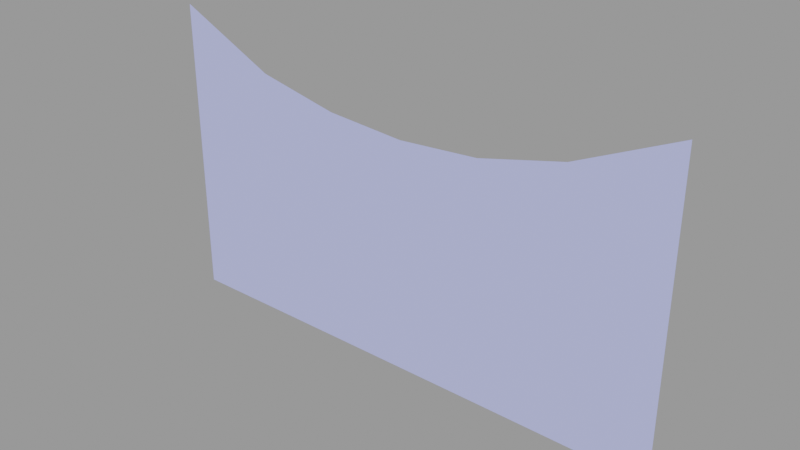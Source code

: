 # Source: skycards_forest128dip.blend  (saved by Blender 2.92.15; exported with 4.5.12 LTS)
import bpy
from mathutils import Matrix  # noqa: F401  (used for matrix-valued properties, if any)

bpy.ops.wm.read_factory_settings(use_empty=True)
scene = bpy.context.scene
scene.name = 'skycards_forest128dip.qc'

# ---- collections
col_skycards_forest128dip = bpy.data.collections.new('skycards_forest128dip'); scene.collection.children.link(col_skycards_forest128dip)

# ---- materials (node trees are filled in below, after node groups)
mat_skycards_forest1 = bpy.data.materials.new('skycards_forest1')
mat_skycards_forest1.use_transparent_shadow = False
mat_skycards_forest1.diffuse_color = (0.4799, 0.5204, 0.9459, 1.0)

# ---- material node trees

# ---- meshes
me_skycards_forest128dip_reference = bpy.data.meshes.new('skycards_forest128dip_reference')
me_skycards_forest128dip_reference.from_pydata([(80.74, 1e-06, 66.58), (128.0, 4e-06, 39.14), (128.0, 2e-06, 88.24), (86.32, 3e-06, 21.05), (87.08, 7e-06, -60.22), (128.0, 9e-06, -60.31), (-128.0, -1e-05, 88.24), (-85.2, -5e-06, 20.16), (-79.19, -6e-06, 64.82), (-128.0, -8e-06, 39.14), (-128.0, -3e-06, -60.31), (-86.01, -1e-06, -60.22), (40.14, 5e-06, -60.15), (40.06, 2e-06, 8.505), (0.0, 3e-06, -60.15), (0.0, 0.0, 6.48), (-39.79, 1e-06, -60.15), (-39.71, -2e-06, 8.287), (-39.07, -4e-06, 56.3), (0.0, -2e-06, 53.63), (39.5, 0.0, 56.57)], [], [(0, 1, 2), (0, 3, 1), (4, 1, 3), (4, 5, 1), (6, 7, 8), (6, 9, 7), (10, 7, 9), (10, 11, 7), (12, 4, 3), (12, 3, 13), (14, 12, 13), (14, 13, 15), (16, 14, 15), (16, 15, 17), (11, 16, 17), (11, 17, 7), (8, 7, 17), (8, 17, 18), (18, 17, 15), (18, 15, 19), (19, 15, 13), (19, 13, 20), (20, 13, 3), (20, 3, 0)])
me_skycards_forest128dip_reference.polygons.foreach_set('use_smooth', [True] * 24)
_uv = me_skycards_forest128dip_reference.uv_layers.new(name='UVMap')
_uv.uv.foreach_set('vector', [0.882, 0.4723, 0.9813, 0.359, 0.9846, 0.4723, 0.882, 0.4723, 0.8871, 0.359, 0.9813, 0.359, 0.8878, 0.3437, 0.9813, 0.359, 0.8871, 0.359, 0.8878, 0.3437, 0.9808, 0.3437, 0.9813, 0.359, 0.01031, 0.4723, 0.1032, 0.359, 0.07441, 0.4723, 0.01031, 0.4723, 0.01364, 0.359, 0.1032, 0.359, 0.01409, 0.3437, 0.1032, 0.359, 0.01364, 0.359, 0.01409, 0.3437, 0.1071, 0.3437, 0.1032, 0.359, 0.5859, 0.3437, 0.664, 0.3437, 0.6657, 0.359, 0.5859, 0.3437, 0.6657, 0.359, 0.5867, 0.359, 0.5051, 0.3437, 0.5859, 0.3437, 0.5867, 0.359, 0.5051, 0.3437, 0.5867, 0.359, 0.5051, 0.359, 0.4242, 0.3437, 0.5051, 0.3437, 0.5051, 0.359, 0.4242, 0.3437, 0.5051, 0.359, 0.4234, 0.359, 0.3461, 0.3437, 0.4242, 0.3437, 0.4234, 0.359, 0.3461, 0.3437, 0.4234, 0.359, 0.3444, 0.359, 0.3316, 0.4723, 0.3444, 0.359, 0.4234, 0.359, 0.3316, 0.4723, 0.4234, 0.359, 0.4179, 0.4723, 0.4179, 0.4723, 0.4234, 0.359, 0.5051, 0.359, 0.4179, 0.4723, 0.5051, 0.359, 0.5051, 0.4723, 0.5051, 0.4723, 0.5051, 0.359, 0.5867, 0.359, 0.5051, 0.4723, 0.5867, 0.359, 0.5922, 0.4723, 0.5922, 0.4723, 0.5867, 0.359, 0.6657, 0.359, 0.5922, 0.4723, 0.6657, 0.359, 0.6785, 0.4723])
me_skycards_forest128dip_reference.materials.append(mat_skycards_forest1)
me_skycards_forest128dip_reference.use_remesh_fix_poles = True
me_skycards_forest128dip_reference.use_remesh_preserve_attributes = False
me_skycards_forest128dip_reference.use_mirror_vertex_groups = False
me_skycards_forest128dip_reference.update()
me_skycards_forest128dip_reference.normals_split_custom_set([tuple(v) for v in zip(*[iter([3.754e-08, -1.0, -3.981e-08, 4.257e-08, -1.0, -4.336e-08, 3.983e-08, -1.0, -4.073e-08, 3.754e-08, -1.0, -3.981e-08, 3.938e-08, -1.0, -4.389e-08, 4.257e-08, -1.0, -4.336e-08, 4.522e-08, -1.0, -4.937e-08, 4.257e-08, -1.0, -4.336e-08, 3.938e-08, -1.0, -4.389e-08, 4.522e-08, -1.0, -4.937e-08, 4.877e-08, -1.0, -5.028e-08, 4.257e-08, -1.0, -4.336e-08, 5.946e-08, -1.0, -3.606e-08, 5.413e-08, -1.0, -4.188e-08, 5.916e-08, -1.0, -3.353e-08, 5.946e-08, -1.0, -3.606e-08, 5.047e-08, -1.0, -4.424e-08, 5.413e-08, -1.0, -4.188e-08, 4.776e-08, -1.0, -5.026e-08, 5.413e-08, -1.0, -4.188e-08, 5.047e-08, -1.0, -4.424e-08, 4.776e-08, -1.0, -5.026e-08, 4.732e-08, -1.0, -4.828e-08, 5.413e-08, -1.0, -4.188e-08, 4.468e-08, -1.0, -4.538e-08, 4.522e-08, -1.0, -4.937e-08, 3.938e-08, -1.0, -4.389e-08, 4.468e-08, -1.0, -4.538e-08, 3.938e-08, -1.0, -4.389e-08, 4.26e-08, -1.0, -4.288e-08, 5.044e-08, -1.0, -4.457e-08, 4.468e-08, -1.0, -4.538e-08, 4.26e-08, -1.0, -4.288e-08, 5.044e-08, -1.0, -4.457e-08, 4.26e-08, -1.0, -4.288e-08, 5.042e-08, -1.0, -4.355e-08, 4.647e-08, -1.0, -4.426e-08, 5.044e-08, -1.0, -4.457e-08, 5.042e-08, -1.0, -4.355e-08, 4.647e-08, -1.0, -4.426e-08, 5.042e-08, -1.0, -4.355e-08, 4.913e-08, -1.0, -4.303e-08, 4.732e-08, -1.0, -4.828e-08, 4.647e-08, -1.0, -4.426e-08, 4.913e-08, -1.0, -4.303e-08, 4.732e-08, -1.0, -4.828e-08, 4.913e-08, -1.0, -4.303e-08, 5.413e-08, -1.0, -4.188e-08, 5.916e-08, -1.0, -3.353e-08, 5.413e-08, -1.0, -4.188e-08, 4.913e-08, -1.0, -4.303e-08, 5.916e-08, -1.0, -3.353e-08, 4.913e-08, -1.0, -4.303e-08, 4.434e-08, -1.0, -4.227e-08, 4.434e-08, -1.0, -4.227e-08, 4.913e-08, -1.0, -4.303e-08, 5.042e-08, -1.0, -4.355e-08, 4.434e-08, -1.0, -4.227e-08, 5.042e-08, -1.0, -4.355e-08, 5.063e-08, -1.0, -4.202e-08, 5.063e-08, -1.0, -4.202e-08, 5.042e-08, -1.0, -4.355e-08, 4.26e-08, -1.0, -4.288e-08, 5.063e-08, -1.0, -4.202e-08, 4.26e-08, -1.0, -4.288e-08, 4.262e-08, -1.0, -4.072e-08, 4.262e-08, -1.0, -4.072e-08, 4.26e-08, -1.0, -4.288e-08, 3.938e-08, -1.0, -4.389e-08, 4.262e-08, -1.0, -4.072e-08, 3.938e-08, -1.0, -4.389e-08, 3.754e-08, -1.0, -3.981e-08])] * 3)])
arm_skycards_forest128dip_qc_skeleton = bpy.data.armatures.new('skycards_forest128dip.qc_skeleton')  # bones are not reproduced

# ---- objects
ob_skycards_forest128dip_qc_skeleton = bpy.data.objects.new('skycards_forest128dip.qc_skeleton', arm_skycards_forest128dip_qc_skeleton)
ob_skycards_forest128dip_reference = bpy.data.objects.new('skycards_forest128dip_reference', me_skycards_forest128dip_reference)

# ---- transforms, parenting, visibility, modifiers, constraints
ob_skycards_forest128dip_qc_skeleton.location = (0.0, 0.0, 0.0)
ob_skycards_forest128dip_qc_skeleton.show_in_front = True
ob_skycards_forest128dip_qc_skeleton.lineart.crease_threshold = 0.0
ob_skycards_forest128dip_reference.parent = ob_skycards_forest128dip_qc_skeleton
ob_skycards_forest128dip_reference.location = (0.0, 0.0, 0.0)
ob_skycards_forest128dip_reference.lineart.crease_threshold = 0.0
_vg = ob_skycards_forest128dip_reference.vertex_groups.new(name='static_prop')
_vg.add([0, 1, 2, 3, 4, 5, 6, 7, 8, 9, 10, 11, 12, 13, 14, 15, 16, 17, 18, 19, 20], 1.0, 'REPLACE')
_m = ob_skycards_forest128dip_reference.modifiers.new('Armature', 'ARMATURE')
_m.object = ob_skycards_forest128dip_qc_skeleton

# ---- collection membership
scene.collection.objects.link(ob_skycards_forest128dip_qc_skeleton)
scene.collection.objects.link(ob_skycards_forest128dip_reference)
col_skycards_forest128dip.objects.link(ob_skycards_forest128dip_qc_skeleton)
col_skycards_forest128dip.objects.link(ob_skycards_forest128dip_reference)

# ---- scene / render settings (as saved in the file)
scene.frame_start = 1; scene.frame_end = 250; scene.frame_set(0)
scene.render.engine = 'BLENDER_EEVEE_NEXT'
scene.cycles.use_denoising = False
scene.cycles.samples = 128
scene.cycles.sampling_pattern = 'TABULATED_SOBOL'
scene.cycles.use_adaptive_sampling = False
scene.cycles.use_light_tree = False
scene.view_settings.view_transform = 'Filmic'
bpy.context.view_layer.update()

# ---- added for rendering (the .blend has no active camera and no usable light): camera, sun + grey world if the file has none
cam_auto = bpy.data.cameras.new('AutoCamera')
cam_auto.lens = 50.0
cam_auto.sensor_width = 36.0
cam_auto.clip_end = 4805.99
ob_auto_camera = bpy.data.objects.new('AutoCamera', cam_auto)
scene.collection.objects.link(ob_auto_camera)
ob_auto_camera.location = (273.846, -328.616, 233.044)
ob_auto_camera.rotation_euler = (1.09748, -7.21219e-08, 0.694738)
scene.camera = ob_auto_camera
light_auto_sun = bpy.data.lights.new('AutoSun', 'SUN')
light_auto_sun.energy = 3.0
light_auto_sun.angle = 0.0523599
ob_auto_sun = bpy.data.objects.new('AutoSun', light_auto_sun)
scene.collection.objects.link(ob_auto_sun)
ob_auto_sun.rotation_euler = (0.872665, 0.174533, 0.523599)
if scene.world is None:
    world_auto = bpy.data.worlds.new('AutoWorld')
    world_auto.color = (0.3, 0.3, 0.3)
    scene.world = world_auto
bpy.context.view_layer.update()
